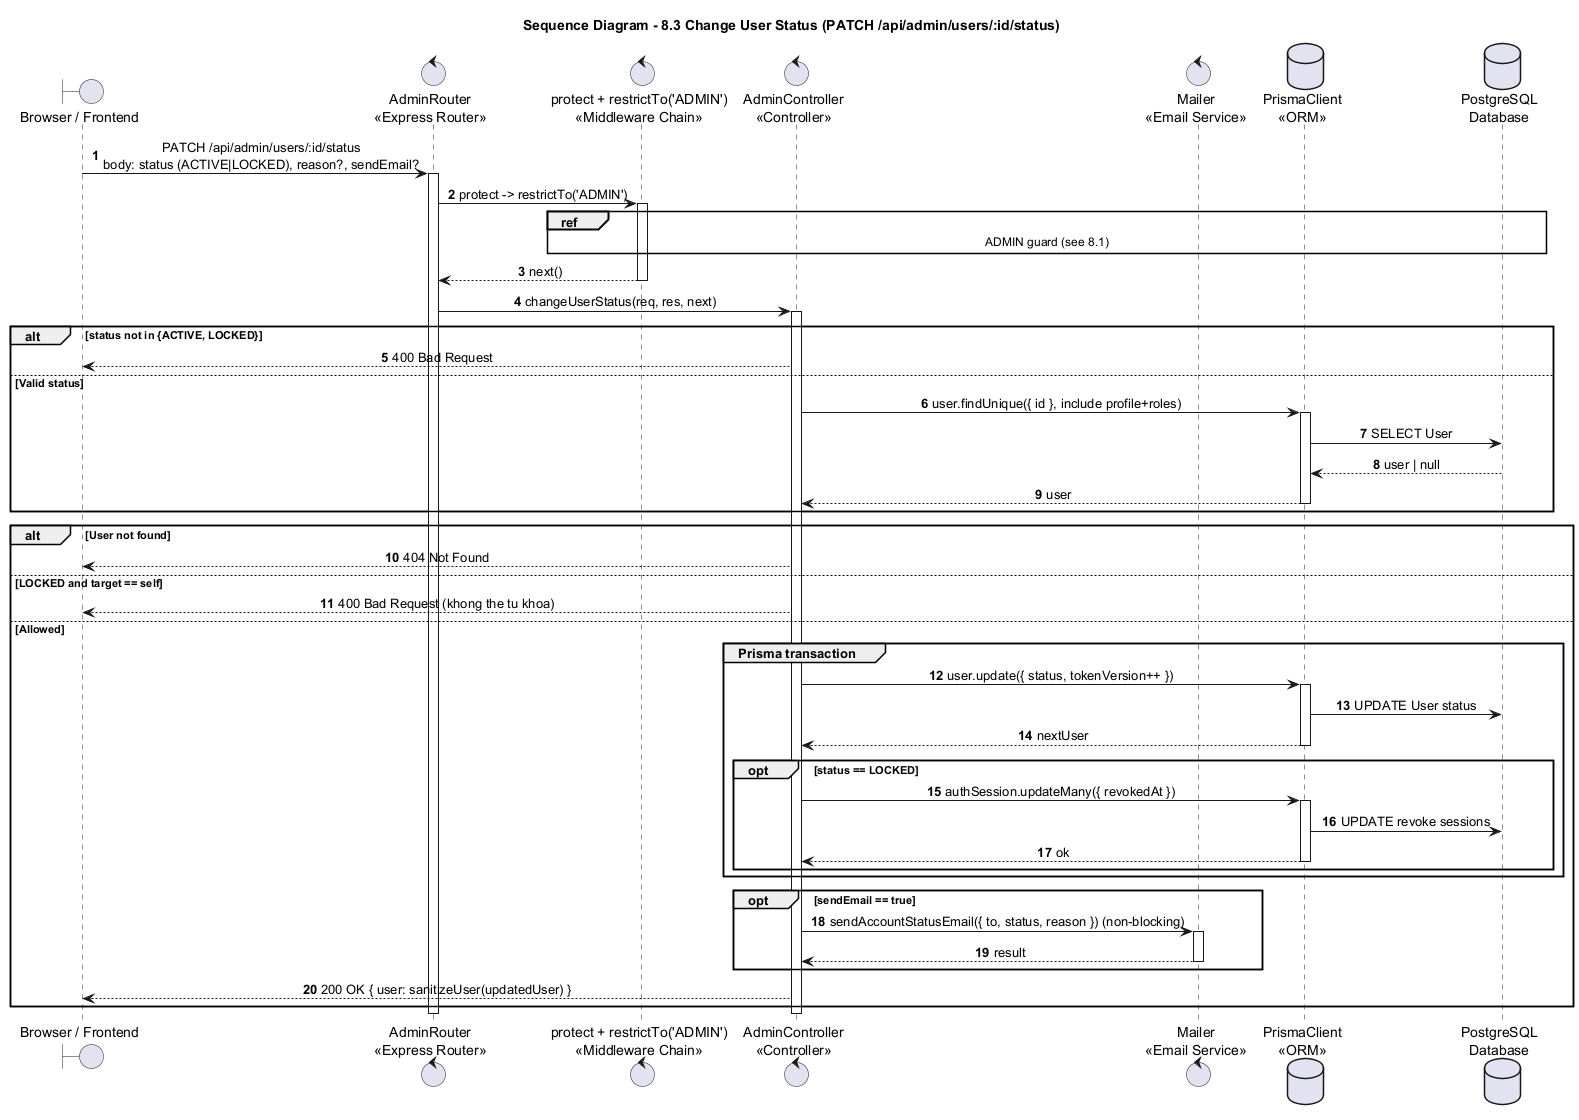

The diagram above was rendered by PlantUML. Its source (embedded in the PNG):
@startuml
title Sequence Diagram - 8.3 Change User Status (PATCH /api/admin/users/:id/status)

autonumber
skinparam shadowing false
skinparam sequenceMessageAlign center
skinparam responseMessageBelowArrow true
skinparam ParticipantPadding 25
skinparam BoxPadding 10

boundary "Browser / Frontend" as Browser
control "AdminRouter\n<<Express Router>>" as Router
control "protect + restrictTo('ADMIN')\n<<Middleware Chain>>" as Guard
control "AdminController\n<<Controller>>" as Admin
control "Mailer\n<<Email Service>>" as Mailer
database "PrismaClient\n<<ORM>>" as Prisma
database "PostgreSQL\nDatabase" as DB

Browser -> Router : PATCH /api/admin/users/:id/status\nbody: status (ACTIVE|LOCKED), reason?, sendEmail?
activate Router
Router -> Guard : protect -> restrictTo('ADMIN')
activate Guard
ref over Guard, DB : ADMIN guard (see 8.1)
Guard --> Router : next()
deactivate Guard

Router -> Admin : changeUserStatus(req, res, next)
activate Admin
alt status not in {ACTIVE, LOCKED}
  Admin --> Browser : 400 Bad Request
else Valid status
  Admin -> Prisma : user.findUnique({ id }, include profile+roles)
  activate Prisma
  Prisma -> DB : SELECT User
  DB --> Prisma : user | null
  Prisma --> Admin : user
  deactivate Prisma
end
alt User not found
  Admin --> Browser : 404 Not Found
else LOCKED and target == self
  Admin --> Browser : 400 Bad Request (khong the tu khoa)
else Allowed
  group Prisma transaction
    Admin -> Prisma : user.update({ status, tokenVersion++ })
    activate Prisma
    Prisma -> DB : UPDATE User status
    Prisma --> Admin : nextUser
    deactivate Prisma
    opt status == LOCKED
      Admin -> Prisma : authSession.updateMany({ revokedAt })
      activate Prisma
      Prisma -> DB : UPDATE revoke sessions
      Prisma --> Admin : ok
      deactivate Prisma
    end
  end
  opt sendEmail == true
    Admin -> Mailer : sendAccountStatusEmail({ to, status, reason }) (non-blocking)
    activate Mailer
    Mailer --> Admin : result
    deactivate Mailer
  end
  Admin --> Browser : 200 OK { user: sanitizeUser(updatedUser) }
end
deactivate Admin
deactivate Router
@enduml